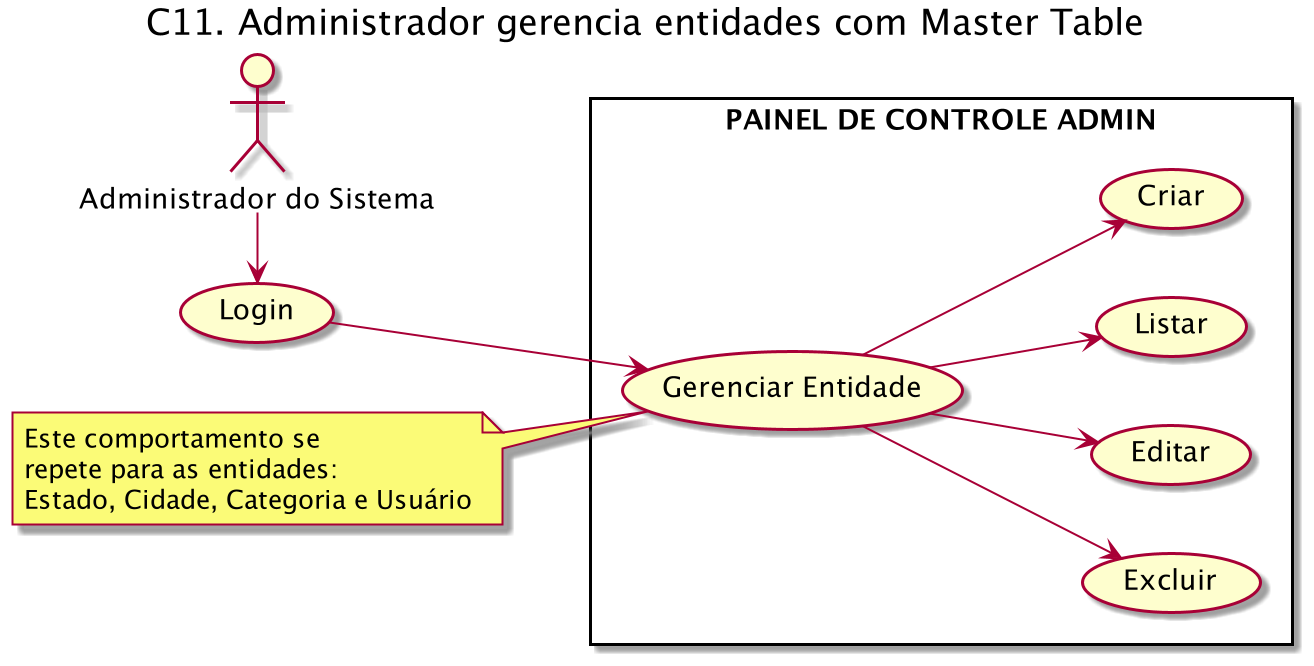

The diagram above was rendered by PlantUML. Its source (embedded in the PNG):
@startuml
left to right direction
title "C11. Administrador gerencia entidades com Master Table"

Admin as "Administrador do Sistema"

rectangle "PAINEL DE CONTROLE ADMIN" {
    (Gerenciar Entidade) as handle
    (Excluir) as delete
    (Editar) as edit
    (Listar) as list
    (Criar) as add
}

note left of (handle)
  Este comportamento se
  repete para as entidades:
  Estado, Cidade, Categoria e Usuário
end note

(Login) as login

Admin -r--> login
login --> handle
handle --> edit
handle --> delete
handle --> list
handle --> add

@enduml